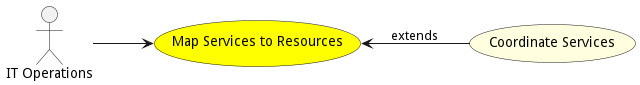

The diagram above was rendered by PlantUML. Its source (embedded in the PNG):
@startuml


left to right direction

usecase "Map Services to Resources" as MapServicestoResources #yellow

Actor "IT Operations" as ITOperations

ITOperations --> MapServicestoResources





usecase "Coordinate Services" as CoordinateServices #lightyellow

MapServicestoResources <-- CoordinateServices : extends







@enduml